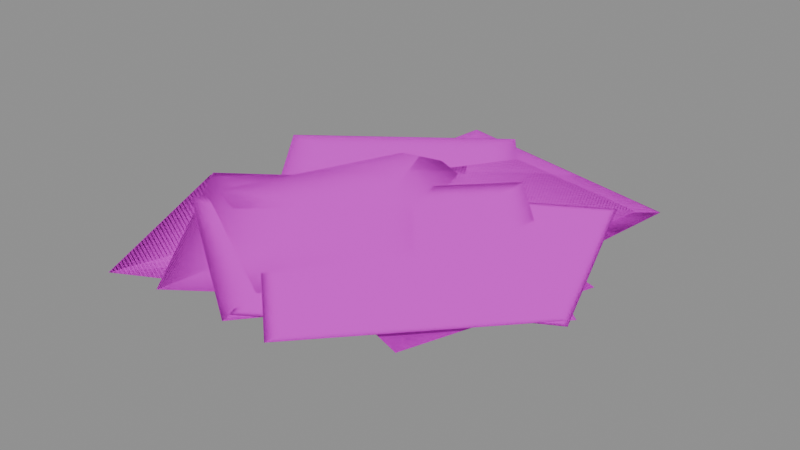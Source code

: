 # Source: lily_pads.blend  (saved by Blender 5.2.45; exported with 4.5.12 LTS)
import bpy
from mathutils import Matrix  # noqa: F401  (used for matrix-valued properties, if any)

bpy.ops.wm.read_factory_settings(use_empty=True)
scene = bpy.context.scene
scene.name = 'Scene'

# ---- images (referenced by path relative to the original .blend; pixels are not part of the script)
import os
ASSET_DIR = os.environ.get("B2B_ASSET_DIR", "")  # directory of the original .blend (textures are referenced by path, not embedded)
HERE = os.path.dirname(os.path.abspath(__file__))  # packed textures are extracted next to this script under _unpacked/

def load_image(name, relpath, width, height, colorspace="sRGB"):
    """Load a texture the original file referenced (path relative to the .blend, or extracted next to this script)."""
    p = next((c for c in (os.path.join(HERE, relpath), os.path.join(ASSET_DIR, relpath)) if relpath and os.path.exists(c)), "")
    if p:
        img = bpy.data.images.load(p, check_existing=True)
        img.name = name
    else:  # same state as the original file: an image datablock whose file is absent (Cycles renders it pink)
        img = bpy.data.images.new(name, width, height)
        img.source = "FILE"
        img.filepath = "//" + (relpath or name)
    img.colorspace_settings.name = colorspace
    return img
img_leaf_png = load_image('leaf.png', 'leaf.png', 1024, 1024, 'sRGB')

# ---- materials (node trees are filled in below, after node groups)
mat_lily_pads_leaf = bpy.data.materials.new('lily_pads_leaf')
mat_lily_pads_leaf.use_backface_culling = True

# ---- material node trees
mat_lily_pads_leaf.use_nodes = True; mat_lily_pads_leaf.node_tree.nodes.clear()
_N = mat_lily_pads_leaf.node_tree.nodes; _L = mat_lily_pads_leaf.node_tree.links
n0 = _N.new('ShaderNodeBsdfPrincipled'); n0.name = 'Principled BSDF'; n0.location = (-200, 100)
n0.inputs[2].default_value = 0.6
n0.inputs[10].default_value = 0.005
n1 = _N.new('ShaderNodeOutputMaterial'); n1.name = 'Material Output'; n1.location = (200, 100)
n2 = _N.new('ShaderNodeTexImage'); n2.name = 'Image Texture'; n2.location = (0, 0)
n2.image = img_leaf_png
n3 = _N.new('ShaderNodeMath'); n3.name = 'Math'; n3.location = (0, 0)
n3.operation = 'ROUND'
_L.new(n0.outputs[0], n1.inputs[0])
_L.new(n2.outputs[0], n0.inputs[0])
_L.new(n2.outputs[1], n3.inputs[0])
_L.new(n3.outputs[0], n0.inputs[4])
n1.is_active_output = True

# ---- meshes
me_lily_pads_lod0 = bpy.data.meshes.new('lily_pads_lod0')
me_lily_pads_lod0.from_pydata([(-0.7822, -1.178, 0.1235), (0.135, 1.408, 0.1235), (2.721, 0.4905, 0.1262), (1.804, -2.095, 0.1262), (-0.7822, -1.178, 0.1235), (0.135, 1.408, 0.1235), (2.721, 0.4905, 0.1262), (1.804, -2.095, 0.1262), (-0.4906, 1.708, 0.1524), (1.504, -0.9461, 0.1524), (-1.15, -2.941, 0.188), (-3.144, -0.2868, 0.188), (-0.4906, 1.708, 0.1524), (1.504, -0.9461, 0.1524), (-1.15, -2.941, 0.188), (-3.144, -0.2868, 0.188), (1.53, -0.7279, 0.1332), (-1.691, -0.107, 0.1332), (-1.07, 3.113, 0.1907), (2.151, 2.492, 0.1907), (1.53, -0.7279, 0.1332), (-1.691, -0.107, 0.1332), (-1.07, 3.113, 0.1907), (2.151, 2.492, 0.1907), (-1.791, -0.6873, 0.07666), (0.5336, 1.843, 0.07666), (3.061, -0.4793, 0.27), (0.736, -3.009, 0.27), (-1.791, -0.6873, 0.07666), (0.5336, 1.843, 0.07666), (3.061, -0.4793, 0.27), (0.736, -3.009, 0.27), (1.672, 1.069, 0.1167), (0.3853, -1.946, 0.1167), (-2.629, -0.6601, 0.1978), (-1.342, 2.355, 0.1978), (1.672, 1.069, 0.1167), (0.3853, -1.946, 0.1167), (-2.629, -0.6601, 0.1978), (-1.342, 2.355, 0.1978), (0.2424, -1.608, 0.1154), (-1.562, 0.4513, 0.1154), (0.4961, 2.255, 0.2133), (2.3, 0.1958, 0.2133), (0.2424, -1.608, 0.1154), (-1.562, 0.4513, 0.1154), (0.4961, 2.255, 0.2133), (2.3, 0.1958, 0.2133), (-0.8555, 1.665, 0.03107), (1.859, -0.2178, 0.03107), (-0.02175, -2.93, 0.199), (-2.736, -1.047, 0.199), (-0.8555, 1.665, 0.03107), (1.859, -0.2178, 0.03107), (-0.02175, -2.93, 0.199), (-2.736, -1.047, 0.199), (1.587, 0.7263, 0.04907), (-1.14, -1.322, 0.04907), (-3.186, 1.403, 0.226), (-0.459, 3.451, 0.226), (1.587, 0.7263, 0.04907), (-1.14, -1.322, 0.04907), (-3.186, 1.403, 0.226), (-0.459, 3.451, 0.226)], [], [(0, 1, 2, 3), (7, 6, 5, 4), (8, 9, 10, 11), (15, 14, 13, 12), (16, 17, 18, 19), (23, 22, 21, 20), (24, 25, 26, 27), (31, 30, 29, 28), (32, 33, 34, 35), (39, 38, 37, 36), (40, 41, 42, 43), (47, 46, 45, 44), (48, 49, 50, 51), (55, 54, 53, 52), (56, 57, 58, 59), (63, 62, 61, 60)])
me_lily_pads_lod0.polygons.foreach_set('use_smooth', [True] * 16)
_uv = me_lily_pads_lod0.uv_layers.new(name='UVMap')
_uv.uv.foreach_set('vector', [0.0, 0.0, 1.0, 0.0, 1.0, 1.0, 0.0, 1.0, 0.0, 1.0, 1.0, 1.0, 1.0, 0.0, 0.0, 0.0, 0.0, 0.0, 1.0, 0.0, 1.0, 1.0, 0.0, 1.0, 0.0, 1.0, 1.0, 1.0, 1.0, 0.0, 0.0, 0.0, 0.0, 0.0, 1.0, 0.0, 1.0, 1.0, 0.0, 1.0, 0.0, 1.0, 1.0, 1.0, 1.0, 0.0, 0.0, 0.0, 0.0, 0.0, 1.0, 0.0, 1.0, 1.0, 0.0, 1.0, 0.0, 1.0, 1.0, 1.0, 1.0, 0.0, 0.0, 0.0, 0.0, 0.0, 1.0, 0.0, 1.0, 1.0, 0.0, 1.0, 0.0, 1.0, 1.0, 1.0, 1.0, 0.0, 0.0, 0.0, 0.0, 0.0, 1.0, 0.0, 1.0, 1.0, 0.0, 1.0, 0.0, 1.0, 1.0, 1.0, 1.0, 0.0, 0.0, 0.0, 0.0, 0.0, 1.0, 0.0, 1.0, 1.0, 0.0, 1.0, 0.0, 1.0, 1.0, 1.0, 1.0, 0.0, 0.0, 0.0, 0.0, 0.0, 1.0, 0.0, 1.0, 1.0, 0.0, 1.0, 0.0, 1.0, 1.0, 1.0, 1.0, 0.0, 0.0, 0.0])
_uv.active_render = True
_uv = me_lily_pads_lod0.uv_layers.new(name='Wind')
_uv.uv.foreach_set('vector', [0.4141, 0.0, 0.4141, 0.0, 0.423, 0.0, 0.423, 0.0, 0.423, 0.0, 0.423, 0.0, 0.4141, 0.0, 0.4141, 0.0, 0.5111, 0.37, 0.5111, 0.37, 0.6303, 0.37, 0.6303, 0.37, 0.6303, 0.37, 0.6303, 0.37, 0.5111, 0.37, 0.5111, 0.37, 0.4467, 0.74, 0.4467, 0.74, 0.6394, 0.74, 0.6394, 0.74, 0.6394, 0.74, 0.6394, 0.74, 0.4467, 0.74, 0.4467, 0.74, 0.257, 0.11, 0.257, 0.11, 0.9053, 0.11, 0.9053, 0.11, 0.9053, 0.11, 0.9053, 0.11, 0.257, 0.11, 0.257, 0.11, 0.3913, 0.48, 0.3913, 0.48, 0.6633, 0.48, 0.6633, 0.48, 0.6633, 0.48, 0.6633, 0.48, 0.3913, 0.48, 0.3913, 0.48, 0.387, 0.85, 0.387, 0.85, 0.7152, 0.85, 0.7152, 0.85, 0.7152, 0.85, 0.7152, 0.85, 0.387, 0.85, 0.387, 0.85, 0.1042, 0.22, 0.1042, 0.22, 0.6672, 0.22, 0.6672, 0.22, 0.6672, 0.22, 0.6672, 0.22, 0.1042, 0.22, 0.1042, 0.22, 0.1645, 0.59, 0.1645, 0.59, 0.7578, 0.59, 0.7578, 0.59, 0.7578, 0.59, 0.7578, 0.59, 0.1645, 0.59, 0.1645, 0.59])
_uv = me_lily_pads_lod0.uv_layers.new(name='Leaf')
_uv.uv.foreach_set('vector', [0.7071, 1.0, 0.7071, 1.0, 0.7071, 1.0, 0.7071, 1.0, 0.7071, 1.0, 0.7071, 1.0, 0.7071, 1.0, 0.7071, 1.0, 0.7071, 1.0, 0.7071, 1.0, 0.7071, 1.0, 0.7071, 1.0, 0.7071, 1.0, 0.7071, 1.0, 0.7071, 1.0, 0.7071, 1.0, 0.7071, 1.0, 0.7071, 1.0, 0.7071, 1.0, 0.7071, 1.0, 0.7071, 1.0, 0.7071, 1.0, 0.7071, 1.0, 0.7071, 1.0, 0.7071, 1.0, 0.7071, 1.0, 0.7071, 1.0, 0.7071, 1.0, 0.7071, 1.0, 0.7071, 1.0, 0.7071, 1.0, 0.7071, 1.0, 0.7071, 1.0, 0.7071, 1.0, 0.7071, 1.0, 0.7071, 1.0, 0.7071, 1.0, 0.7071, 1.0, 0.7071, 1.0, 0.7071, 1.0, 0.7071, 1.0, 0.7071, 1.0, 0.7071, 1.0, 0.7071, 1.0, 0.7071, 1.0, 0.7071, 1.0, 0.7071, 1.0, 0.7071, 1.0, 0.7071, 1.0, 0.7071, 1.0, 0.7071, 1.0, 0.7071, 1.0, 0.7071, 1.0, 0.7071, 1.0, 0.7071, 1.0, 0.7071, 1.0, 0.7071, 1.0, 0.7071, 1.0, 0.7071, 1.0, 0.7071, 1.0, 0.7071, 1.0, 0.7071, 1.0, 0.7071, 1.0, 0.7071, 1.0])
me_lily_pads_lod0.materials.append(mat_lily_pads_leaf)
me_lily_pads_lod0.update()
me_lily_pads_lod0.normals_split_custom_set([tuple(v) for v in zip(*[iter([8.303e-06, -2.896e-06, -1.0, 8.41e-06, -2.593e-06, -1.0, 8.287e-06, -2.94e-06, -1.0, 8.287e-06, -2.94e-06, -1.0, -8.276e-06, 2.983e-06, 1.0, -8.169e-06, 3.286e-06, 1.0, -8.291e-06, 2.94e-06, 1.0, -8.291e-06, 2.94e-06, 1.0, -1.083e-05, -8.779e-06, -1.0, -1.144e-05, -7.961e-06, -1.0, -1.114e-05, -8.369e-06, -1.0, -1.114e-05, -8.369e-06, -1.0, 1.145e-05, 7.959e-06, 1.0, 1.083e-05, 8.777e-06, 1.0, 1.114e-05, 8.368e-06, 1.0, 1.114e-05, 8.369e-06, 1.0, -4.2e-06, -1.735e-05, -1.0, -2.55e-06, -1.767e-05, -1.0, -3.372e-06, -1.751e-05, -1.0, -3.373e-06, -1.751e-05, -1.0, 2.544e-06, 1.767e-05, 1.0, 9.151e-06, 1.64e-05, 1.0, 3.37e-06, 1.751e-05, 1.0, 3.371e-06, 1.751e-05, 1.0, 2.44e-06, 1.423e-06, -1.0, -1.203e-06, -2.545e-06, -1.0, 6.147e-07, -5.662e-07, -1.0, 6.147e-07, -5.662e-07, -1.0, 1.211e-06, 2.556e-06, 1.0, -2.433e-06, -1.412e-06, 1.0, -6.072e-07, 5.737e-07, 1.0, -6.147e-07, 5.662e-07, 1.0, -1.684e-05, 5.892e-06, -1.0, -1.591e-05, 8.071e-06, -1.0, -1.637e-05, 6.985e-06, -1.0, -1.637e-05, 6.986e-06, -1.0, 1.591e-05, -8.075e-06, 1.0, 1.683e-05, -5.897e-06, 1.0, 1.637e-05, -6.983e-06, 1.0, 1.637e-05, -6.986e-06, 1.0, -6.73e-06, -3.617e-06, -1.0, -4.472e-06, -6.193e-06, -1.0, -5.601e-06, -4.904e-06, -1.0, -5.597e-06, -4.908e-06, -1.0, 4.468e-06, 6.199e-06, 1.0, 6.723e-06, 3.623e-06, 1.0, 5.597e-06, 4.912e-06, 1.0, 5.597e-06, 4.908e-06, 1.0, -1.178e-05, -2.127e-05, -1.0, -1.578e-05, -1.85e-05, -1.0, -1.379e-05, -1.988e-05, -1.0, -1.379e-05, -1.988e-05, -1.0, 1.578e-05, 1.849e-05, 1.0, 1.179e-05, 2.126e-05, 1.0, 1.379e-05, 1.987e-05, 1.0, 1.379e-05, 1.988e-05, 1.0, -1.312e-05, 1.332e-05, -1.0, -9.151e-06, 1.63e-05, -1.0, -1.113e-05, 1.481e-05, -1.0, -1.113e-05, 1.481e-05, -1.0, 9.136e-06, -1.631e-05, 1.0, 1.311e-05, -1.332e-05, 1.0, 1.113e-05, -1.481e-05, 1.0, 1.113e-05, -1.481e-05, 1.0])] * 3)])
me_lily_pads_lod1 = bpy.data.meshes.new('lily_pads_lod1')
me_lily_pads_lod1.from_pydata([(0.3858, -1.809, 0.102), (-0.6725, 1.097, 0.102), (2.002, 2.244, 0.27), (3.061, -0.6617, 0.27), (0.3858, -1.809, 0.102), (-0.6725, 1.097, 0.102), (2.002, 2.244, 0.27), (3.061, -0.6617, 0.27), (-0.6873, 1.018, 0.1362), (0.5244, -1.694, 0.1362), (-1.975, -3.009, 0.1486), (-3.186, -0.2967, 0.1486), (-0.6873, 1.018, 0.1362), (0.5244, -1.694, 0.1362), (-1.975, -3.009, 0.1486), (-3.186, -0.2967, 0.1486), (1.702, -1.255, 0.04976), (-1.911, -0.4691, 0.04976), (-1.188, 3.451, 0.1919), (2.425, 2.665, 0.1919), (1.702, -1.255, 0.04976), (-1.911, -0.4691, 0.04976), (-1.188, 3.451, 0.1919), (2.425, 2.665, 0.1919), (-1.345, -0.4889, 0.03668), (0.7764, 0.9127, 0.03668), (2.066, -1.387, 0.1997), (-0.05502, -2.789, 0.1997), (-1.345, -0.4889, 0.03668), (0.7764, 0.9127, 0.03668), (2.066, -1.387, 0.1997), (-0.05502, -2.789, 0.1997)], [], [(0, 1, 2, 3), (7, 6, 5, 4), (8, 9, 10, 11), (15, 14, 13, 12), (16, 17, 18, 19), (23, 22, 21, 20), (24, 25, 26, 27), (31, 30, 29, 28)])
me_lily_pads_lod1.polygons.foreach_set('use_smooth', [True] * 8)
_uv = me_lily_pads_lod1.uv_layers.new(name='UVMap')
_uv.uv.foreach_set('vector', [0.0, 0.0, 1.0, 0.0, 1.0, 1.0, 0.0, 1.0, 0.0, 1.0, 1.0, 1.0, 1.0, 0.0, 0.0, 0.0, 0.0, 0.0, 1.0, 0.0, 1.0, 1.0, 0.0, 1.0, 0.0, 1.0, 1.0, 1.0, 1.0, 0.0, 0.0, 0.0, 0.0, 0.0, 1.0, 0.0, 1.0, 1.0, 0.0, 1.0, 0.0, 1.0, 1.0, 1.0, 1.0, 0.0, 0.0, 0.0, 0.0, 0.0, 1.0, 0.0, 1.0, 1.0, 0.0, 1.0, 0.0, 1.0, 1.0, 1.0, 1.0, 0.0, 0.0, 0.0])
_uv.active_render = True
_uv = me_lily_pads_lod1.uv_layers.new(name='Wind')
_uv.uv.foreach_set('vector', [0.1683, 0.0, 0.1683, 0.0, 0.8882, 0.0, 0.8882, 0.0, 0.8882, 0.0, 0.8882, 0.0, 0.1683, 0.0, 0.1683, 0.0, 0.3785, 0.37, 0.3785, 0.37, 0.4303, 0.37, 0.4303, 0.37, 0.4303, 0.37, 0.4303, 0.37, 0.3785, 0.37, 0.3785, 0.37, 0.0891, 0.74, 0.0891, 0.74, 0.5973, 0.74, 0.5973, 0.74, 0.5973, 0.74, 0.5973, 0.74, 0.0891, 0.74, 0.0891, 0.74, 0.0, 0.11, 0.0, 0.11, 0.7589, 0.11, 0.7589, 0.11, 0.7589, 0.11, 0.7589, 0.11, 0.0, 0.11, 0.0, 0.11])
_uv = me_lily_pads_lod1.uv_layers.new(name='Leaf')
_uv.uv.foreach_set('vector', [0.7071, 1.0, 0.7071, 1.0, 0.7071, 1.0, 0.7071, 1.0, 0.7071, 1.0, 0.7071, 1.0, 0.7071, 1.0, 0.7071, 1.0, 0.7071, 1.0, 0.7071, 1.0, 0.7071, 1.0, 0.7071, 1.0, 0.7071, 1.0, 0.7071, 1.0, 0.7071, 1.0, 0.7071, 1.0, 0.7071, 1.0, 0.7071, 1.0, 0.7071, 1.0, 0.7071, 1.0, 0.7071, 1.0, 0.7071, 1.0, 0.7071, 1.0, 0.7071, 1.0, 0.7071, 1.0, 0.7071, 1.0, 0.7071, 1.0, 0.7071, 1.0, 0.7071, 1.0, 0.7071, 1.0, 0.7071, 1.0, 0.7071, 1.0])
me_lily_pads_lod1.materials.append(mat_lily_pads_leaf)
me_lily_pads_lod1.update()
me_lily_pads_lod1.normals_split_custom_set([tuple(v) for v in zip(*[iter([1.655e-05, 7.937e-06, -1.0, 1.667e-05, 7.608e-06, -1.0, 1.82e-05, 3.409e-06, -1.0, 1.764e-05, 4.946e-06, -1.0, -1.586e-05, -9.87e-06, 1.0, -1.738e-05, -5.683e-06, 1.0, -1.683e-05, -7.21e-06, 1.0, -1.615e-05, -9.051e-06, 1.0, 5.088e-06, 2.084e-06, -1.0, 5.075e-06, 2.114e-06, -1.0, 4.967e-06, 2.356e-06, -1.0, 4.951e-06, 2.392e-06, -1.0, -4.899e-06, -2.508e-06, 1.0, -5.011e-06, -2.258e-06, 1.0, -5.029e-06, -2.217e-06, 1.0, -4.889e-06, -2.531e-06, 1.0, 2.125e-06, 1.926e-06, -1.0, 1.398e-06, 2.083e-06, -1.0, 3.469e-07, 2.313e-06, -1.0, 3.936e-07, 2.303e-06, -1.0, -3.376e-07, -2.313e-06, 1.0, -3.187e-06, -1.691e-06, 1.0, -1.037e-06, -2.161e-06, 1.0, -1.394e-06, -2.083e-06, 1.0, 1.619e-05, -2.057e-05, -1.0, 1.211e-05, -2.326e-05, -1.0, 1.339e-05, -2.242e-05, -1.0, 1.806e-05, -1.933e-05, -1.0, -1.735e-05, 1.979e-05, 1.0, -1.851e-05, 1.903e-05, 1.0, -1.575e-05, 2.085e-05, 1.0, -1.569e-05, 2.088e-05, 1.0])] * 3)])

# ---- objects
ob_lily_pads_lod0 = bpy.data.objects.new('lily_pads_lod0', me_lily_pads_lod0)
ob_lily_pads_lod1 = bpy.data.objects.new('lily_pads_lod1', me_lily_pads_lod1)

# ---- transforms, parenting, visibility, modifiers, constraints
ob_lily_pads_lod0.location = (0.0, 0.0, 0.0)
ob_lily_pads_lod1.location = (0.0, 0.0, 0.0)

# ---- collection membership
scene.collection.objects.link(ob_lily_pads_lod0)
scene.collection.objects.link(ob_lily_pads_lod1)

# ---- scene / render settings (as saved in the file)
scene.frame_start = 1; scene.frame_end = 250; scene.frame_set(1)
scene.render.engine = 'BLENDER_EEVEE_NEXT'
scene.render.bake_bias = 0.0
scene.render.bake_samples = 0
scene.render.compositor_device = 'GPU'
scene.eevee.use_volume_custom_range = False
scene.eevee.fast_gi_thickness_near = 0.1
scene.eevee.fast_gi_thickness_far = 0.0
scene.eevee.ray_tracing_options.screen_trace_thickness = 0.1
bpy.context.view_layer.update()

# ---- added for rendering (the .blend has no active camera and no usable light): camera, sun + grey world if the file has none
cam_auto = bpy.data.cameras.new('AutoCamera')
cam_auto.lens = 50.0
cam_auto.sensor_width = 36.0
cam_auto.clip_end = 1000.0
ob_auto_camera = bpy.data.objects.new('AutoCamera', cam_auto)
scene.collection.objects.link(ob_auto_camera)
ob_auto_camera.location = (8.25447, -9.7599, 6.80436)
ob_auto_camera.rotation_euler = (1.09748, -7.21219e-08, 0.694738)
scene.camera = ob_auto_camera
light_auto_sun = bpy.data.lights.new('AutoSun', 'SUN')
light_auto_sun.energy = 3.0
light_auto_sun.angle = 0.0523599
ob_auto_sun = bpy.data.objects.new('AutoSun', light_auto_sun)
scene.collection.objects.link(ob_auto_sun)
ob_auto_sun.rotation_euler = (0.872665, 0.174533, 0.523599)
if scene.world is None:
    world_auto = bpy.data.worlds.new('AutoWorld')
    world_auto.color = (0.3, 0.3, 0.3)
    scene.world = world_auto
bpy.context.view_layer.update()
